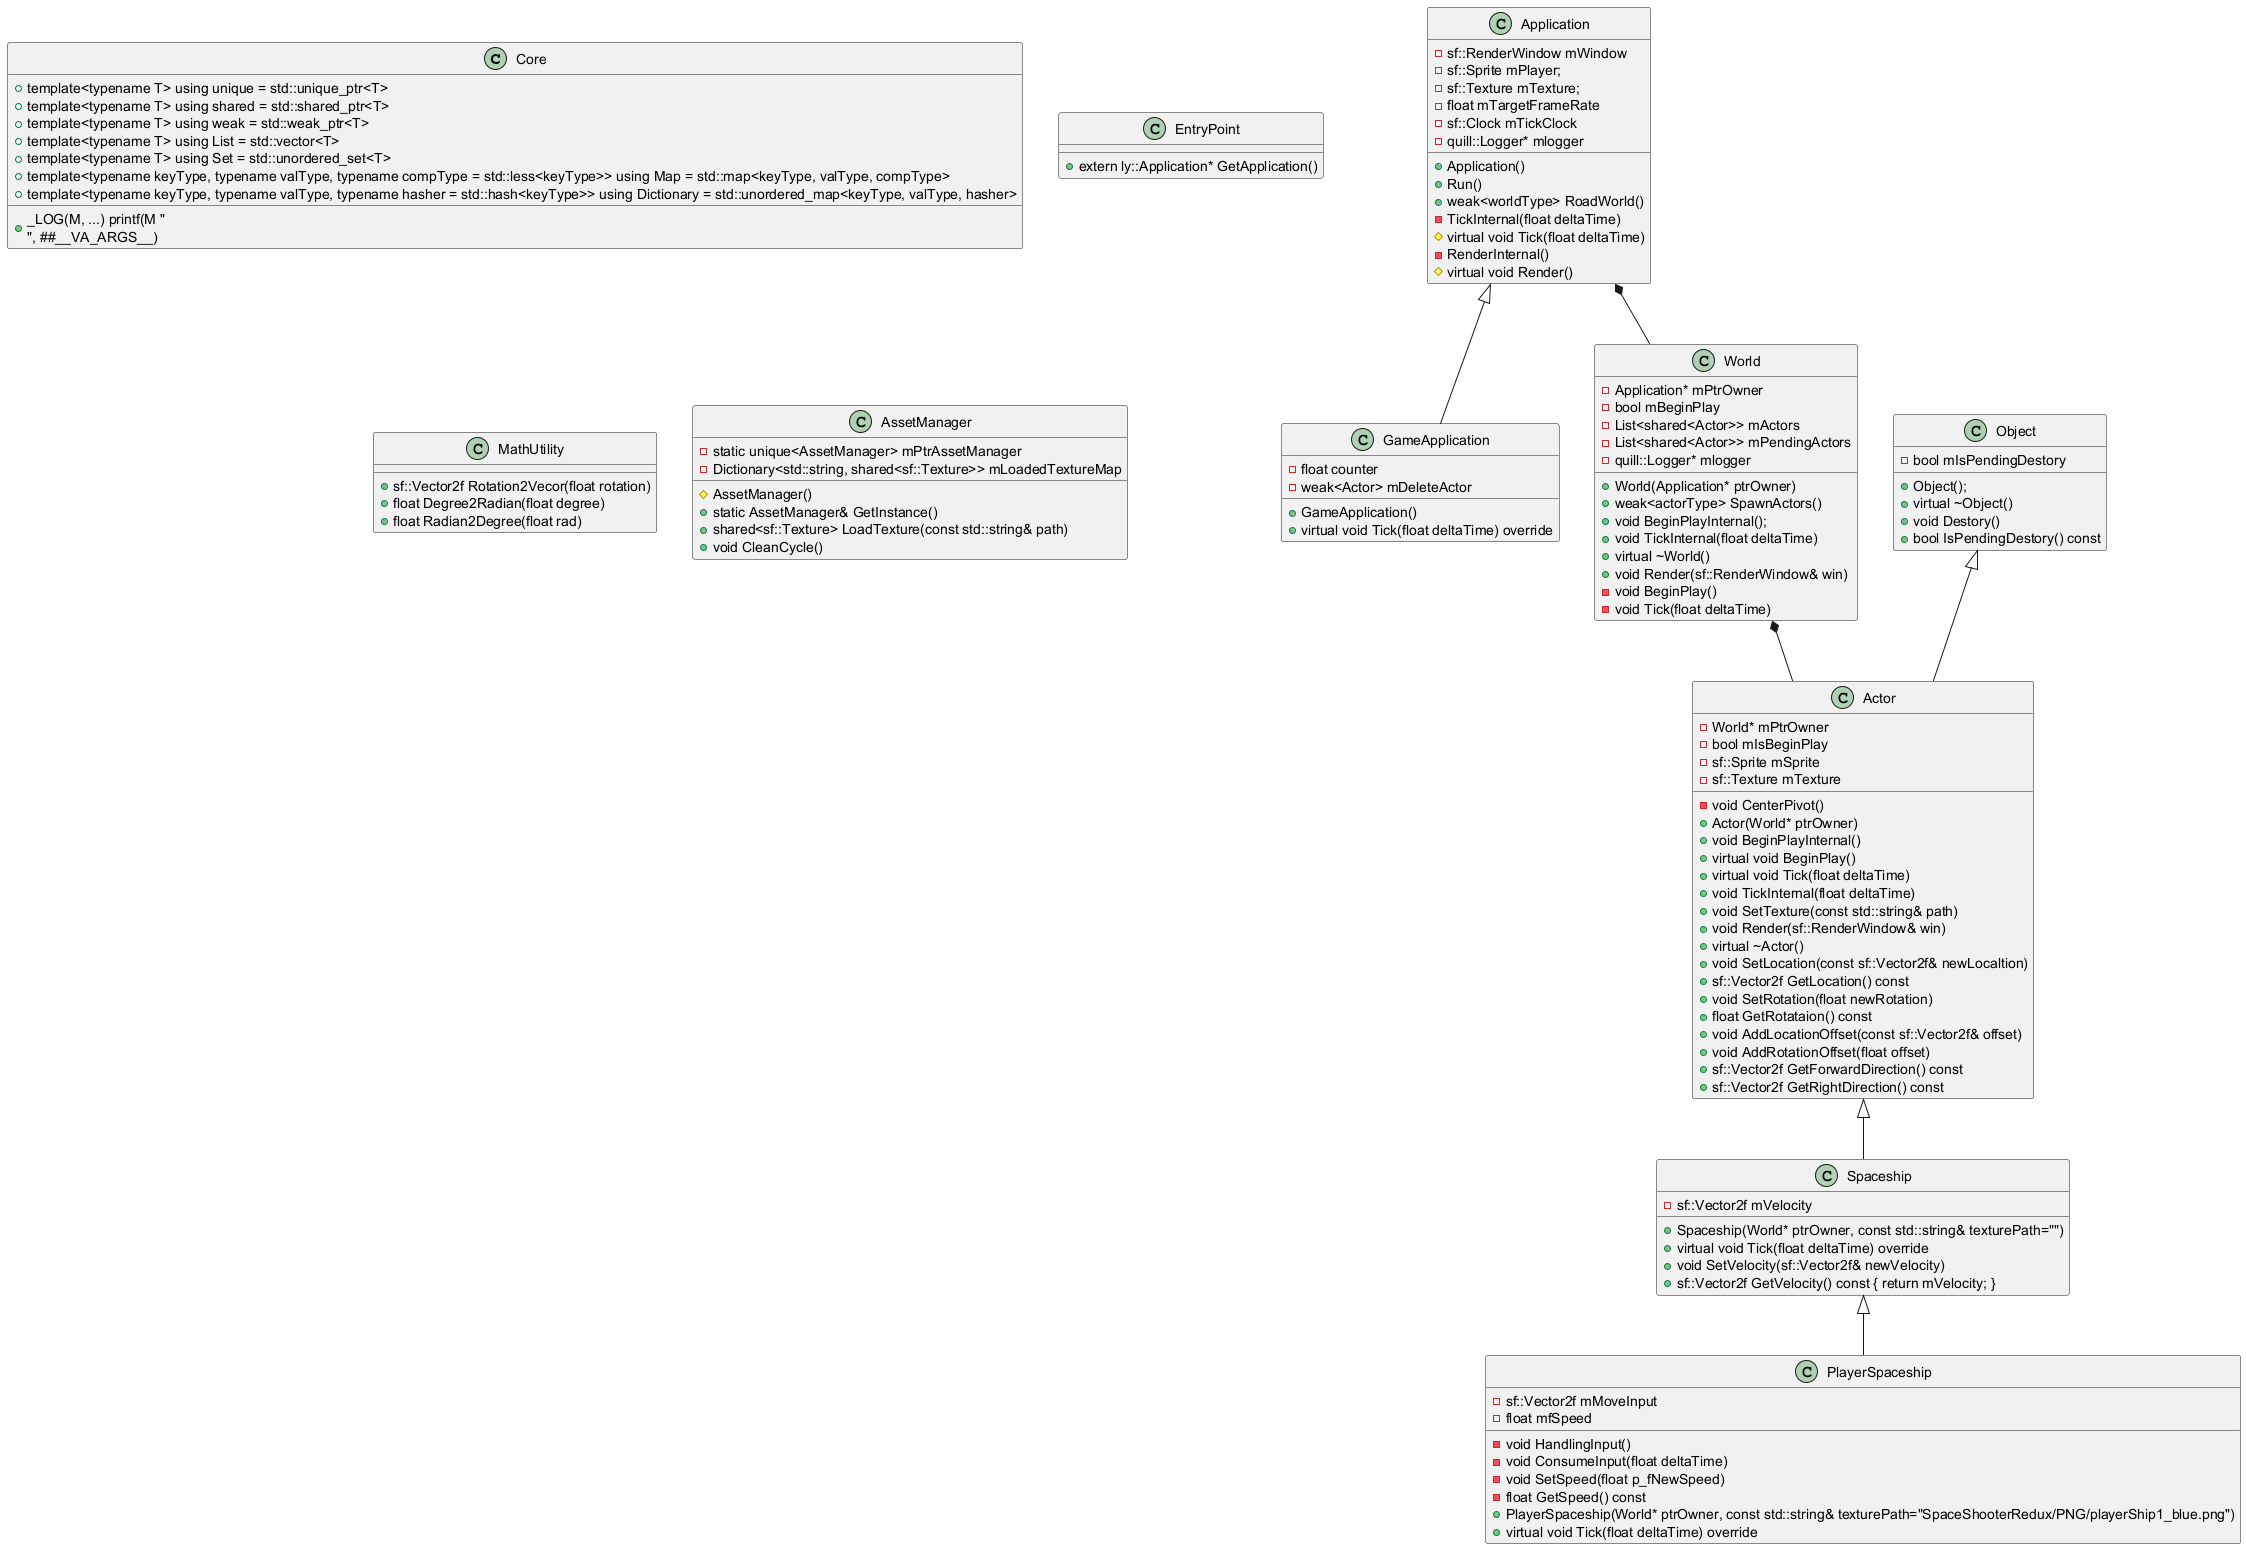

The diagram above was rendered by PlantUML. Its source (embedded in the PNG):
@startuml

class Core{
	+template<typename T> using unique = std::unique_ptr<T>
	+template<typename T> using shared = std::shared_ptr<T>
	+template<typename T> using weak = std::weak_ptr<T>
	+template<typename T> using List = std::vector<T>
	+template<typename T> using Set = std::unordered_set<T>
	+template<typename keyType, typename valType, typename compType = std::less<keyType>> using Map = std::map<keyType, valType, compType>
	+template<typename keyType, typename valType, typename hasher = std::hash<keyType>> using Dictionary = std::unordered_map<keyType, valType, hasher>
	+_LOG(M, ...) printf(M "\n", ##__VA_ARGS__)	
}

class EntryPoint{
	+extern ly::Application* GetApplication()
}

class MathUtility{
	+sf::Vector2f Rotation2Vecor(float rotation)
	+float Degree2Radian(float degree)
	+float Radian2Degree(float rad)
}

class Application{
	-sf::RenderWindow mWindow
	-sf::Sprite mPlayer;
	-sf::Texture mTexture;
	-float mTargetFrameRate
	-sf::Clock mTickClock
	-quill::Logger* mlogger
	+Application()
	+Run()
	+weak<worldType> RoadWorld()
	-TickInternal(float deltaTime)
	#virtual void Tick(float deltaTime)
	-RenderInternal()
	#virtual void Render()
}

class GameApplication{
	-float counter
	-weak<Actor> mDeleteActor
	+GameApplication()
	+virtual void Tick(float deltaTime) override
	
}

class World{
	-Application* mPtrOwner
	-bool mBeginPlay
	-List<shared<Actor>> mActors
	-List<shared<Actor>> mPendingActors
	-quill::Logger* mlogger
	+World(Application* ptrOwner)
	+weak<actorType> SpawnActors()
	+void BeginPlayInternal();
	+void TickInternal(float deltaTime)
	+virtual ~World()
	+void Render(sf::RenderWindow& win)
    -void BeginPlay()	
	-void Tick(float deltaTime)
}	

class Object{
	-bool mIsPendingDestory
	+Object();
	+virtual ~Object()
	+void Destory()
	+bool IsPendingDestory() const
}

class Actor{
	-World* mPtrOwner
	-bool mIsBeginPlay
	-sf::Sprite mSprite
	-sf::Texture mTexture
	-void CenterPivot()
	+Actor(World* ptrOwner)
	+void BeginPlayInternal()
	+virtual void BeginPlay()
	+virtual void Tick(float deltaTime)
	+void TickInternal(float deltaTime)
	+void SetTexture(const std::string& path)
	+void Render(sf::RenderWindow& win)
	+virtual ~Actor()
	+void SetLocation(const sf::Vector2f& newLocaltion)
	+sf::Vector2f GetLocation() const
	+void SetRotation(float newRotation)
	+float GetRotataion() const
	+void AddLocationOffset(const sf::Vector2f& offset)
	+void AddRotationOffset(float offset)
	+sf::Vector2f GetForwardDirection() const
	+sf::Vector2f GetRightDirection() const
}

class Spaceship{
	-sf::Vector2f mVelocity
	+Spaceship(World* ptrOwner, const std::string& texturePath="")
	+virtual void Tick(float deltaTime) override
	+void SetVelocity(sf::Vector2f& newVelocity)
	+sf::Vector2f GetVelocity() const { return mVelocity; }
}

class PlayerSpaceship{
	-sf::Vector2f mMoveInput
	-float mfSpeed
	-void HandlingInput()
	-void ConsumeInput(float deltaTime)
	-void SetSpeed(float p_fNewSpeed)
	-float GetSpeed() const
	+PlayerSpaceship(World* ptrOwner, const std::string& texturePath="SpaceShooterRedux/PNG/playerShip1_blue.png")
	+virtual void Tick(float deltaTime) override
	
}

class AssetManager{
	-static unique<AssetManager> mPtrAssetManager
	-Dictionary<std::string, shared<sf::Texture>> mLoadedTextureMap
	#AssetManager()
	+static AssetManager& GetInstance()
	+shared<sf::Texture> LoadTexture(const std::string& path)
	+void CleanCycle()
	
}

Application <|--GameApplication
Application *--World
World *--Actor
Object <|--Actor
Actor <|--Spaceship
Spaceship <|--PlayerSpaceship

@enduml